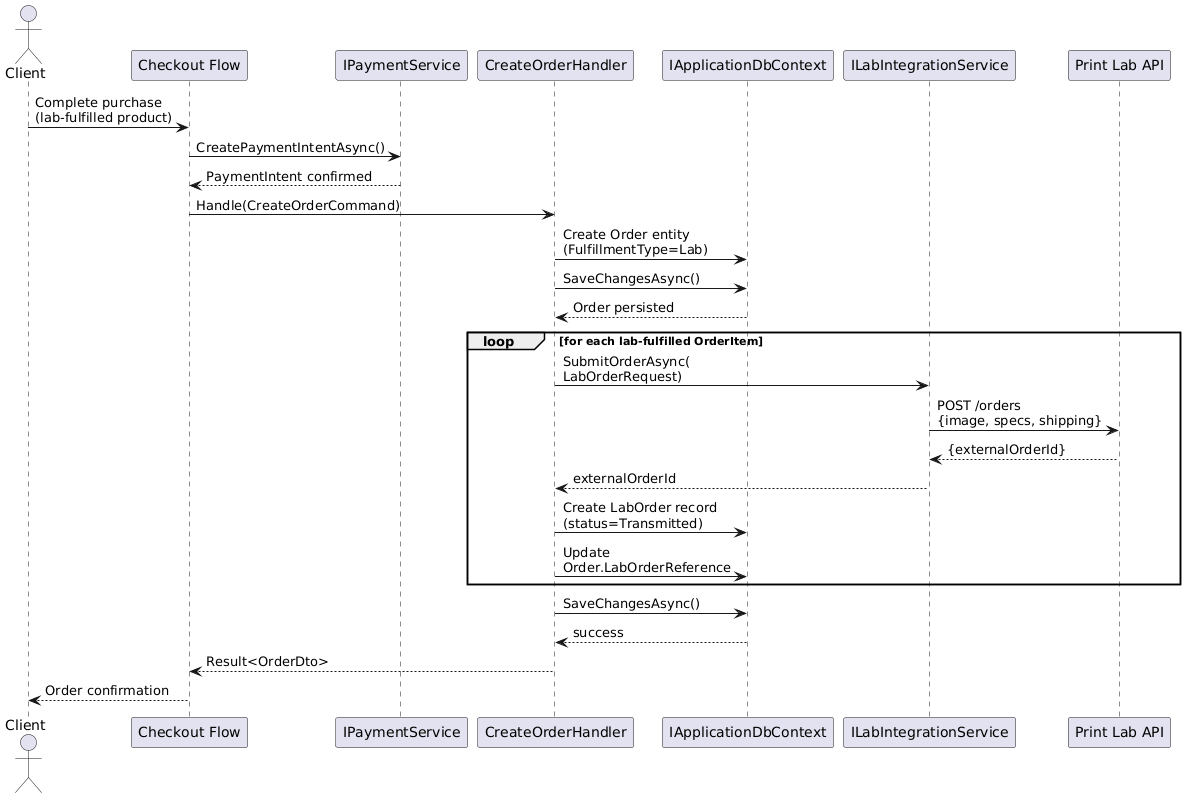

The diagram above was rendered by PlantUML. Its source (embedded in the PNG):
@startuml
skinparam maxMessageSize 200
actor Client
participant "Checkout Flow" as checkout
participant "IPaymentService" as payment
participant "CreateOrderHandler" as orderHandler
participant "IApplicationDbContext" as db
participant "ILabIntegrationService" as labService
participant "Print Lab API" as labApi

Client -> checkout : Complete purchase\n(lab-fulfilled product)
checkout -> payment : CreatePaymentIntentAsync()
payment --> checkout : PaymentIntent confirmed

checkout -> orderHandler : Handle(CreateOrderCommand)
orderHandler -> db : Create Order entity\n(FulfillmentType=Lab)
orderHandler -> db : SaveChangesAsync()
db --> orderHandler : Order persisted

loop for each lab-fulfilled OrderItem
  orderHandler -> labService : SubmitOrderAsync(\nLabOrderRequest)
  labService -> labApi : POST /orders\n{image, specs, shipping}
  labApi --> labService : {externalOrderId}
  labService --> orderHandler : externalOrderId

  orderHandler -> db : Create LabOrder record\n(status=Transmitted)
  orderHandler -> db : Update Order.LabOrderReference
end

orderHandler -> db : SaveChangesAsync()
db --> orderHandler : success
orderHandler --> checkout : Result<OrderDto>
checkout --> Client : Order confirmation
@enduml